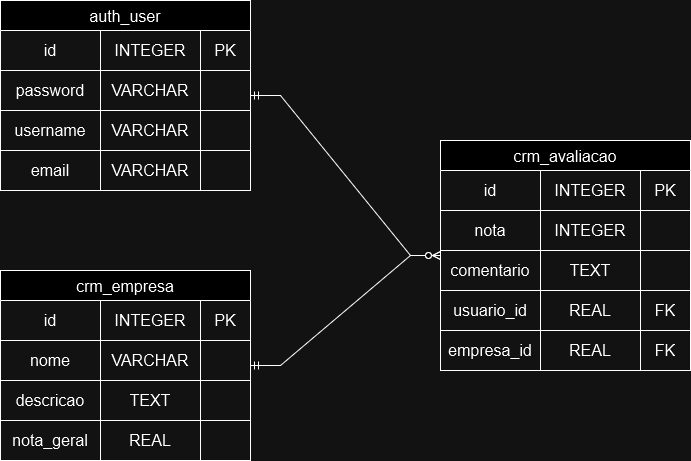

The diagram above was exported from draw.io. Its source (the exported page's mxGraphModel, read from the mxfile embedded in the PNG):
<mxGraphModel dx="1425" dy="1801" grid="1" gridSize="10" guides="1" tooltips="1" connect="1" arrows="1" fold="1" page="1" pageScale="1" pageWidth="827" pageHeight="1169" math="0" shadow="0">
  <root>
    <mxCell id="0" />
    <mxCell id="1" parent="0" />
    <mxCell id="Ha8oy7SMJLWkqFVWJGbZ-6" value="crm_empresa" style="shape=table;startSize=30;container=1;collapsible=0;childLayout=tableLayout;strokeColor=default;fontSize=16;" vertex="1" parent="1">
      <mxGeometry x="60" y="50" width="250" height="190" as="geometry" />
    </mxCell>
    <mxCell id="Ha8oy7SMJLWkqFVWJGbZ-19" value="" style="shape=tableRow;horizontal=0;startSize=0;swimlaneHead=0;swimlaneBody=0;strokeColor=inherit;top=0;left=0;bottom=0;right=0;collapsible=0;dropTarget=0;fillColor=none;points=[[0,0.5],[1,0.5]];portConstraint=eastwest;fontSize=16;" vertex="1" parent="Ha8oy7SMJLWkqFVWJGbZ-6">
      <mxGeometry y="30" width="250" height="40" as="geometry" />
    </mxCell>
    <mxCell id="Ha8oy7SMJLWkqFVWJGbZ-20" value="id" style="shape=partialRectangle;html=1;whiteSpace=wrap;connectable=0;strokeColor=inherit;overflow=hidden;fillColor=none;top=0;left=0;bottom=0;right=0;pointerEvents=1;fontSize=16;" vertex="1" parent="Ha8oy7SMJLWkqFVWJGbZ-19">
      <mxGeometry width="100" height="40" as="geometry">
        <mxRectangle width="100" height="40" as="alternateBounds" />
      </mxGeometry>
    </mxCell>
    <mxCell id="Ha8oy7SMJLWkqFVWJGbZ-21" value="INTEGER" style="shape=partialRectangle;html=1;whiteSpace=wrap;connectable=0;strokeColor=inherit;overflow=hidden;fillColor=none;top=0;left=0;bottom=0;right=0;pointerEvents=1;fontSize=16;" vertex="1" parent="Ha8oy7SMJLWkqFVWJGbZ-19">
      <mxGeometry x="100" width="100" height="40" as="geometry">
        <mxRectangle width="100" height="40" as="alternateBounds" />
      </mxGeometry>
    </mxCell>
    <mxCell id="Ha8oy7SMJLWkqFVWJGbZ-22" value="PK" style="shape=partialRectangle;html=1;whiteSpace=wrap;connectable=0;strokeColor=inherit;overflow=hidden;fillColor=none;top=0;left=0;bottom=0;right=0;pointerEvents=1;fontSize=16;" vertex="1" parent="Ha8oy7SMJLWkqFVWJGbZ-19">
      <mxGeometry x="200" width="50" height="40" as="geometry">
        <mxRectangle width="50" height="40" as="alternateBounds" />
      </mxGeometry>
    </mxCell>
    <mxCell id="Ha8oy7SMJLWkqFVWJGbZ-7" value="" style="shape=tableRow;horizontal=0;startSize=0;swimlaneHead=0;swimlaneBody=0;strokeColor=inherit;top=0;left=0;bottom=0;right=0;collapsible=0;dropTarget=0;fillColor=none;points=[[0,0.5],[1,0.5]];portConstraint=eastwest;fontSize=16;" vertex="1" parent="Ha8oy7SMJLWkqFVWJGbZ-6">
      <mxGeometry y="70" width="250" height="40" as="geometry" />
    </mxCell>
    <mxCell id="Ha8oy7SMJLWkqFVWJGbZ-8" value="nome" style="shape=partialRectangle;html=1;whiteSpace=wrap;connectable=0;strokeColor=inherit;overflow=hidden;fillColor=none;top=0;left=0;bottom=0;right=0;pointerEvents=1;fontSize=16;" vertex="1" parent="Ha8oy7SMJLWkqFVWJGbZ-7">
      <mxGeometry width="100" height="40" as="geometry">
        <mxRectangle width="100" height="40" as="alternateBounds" />
      </mxGeometry>
    </mxCell>
    <mxCell id="Ha8oy7SMJLWkqFVWJGbZ-9" value="VARCHAR" style="shape=partialRectangle;html=1;whiteSpace=wrap;connectable=0;strokeColor=inherit;overflow=hidden;fillColor=none;top=0;left=0;bottom=0;right=0;pointerEvents=1;fontSize=16;" vertex="1" parent="Ha8oy7SMJLWkqFVWJGbZ-7">
      <mxGeometry x="100" width="100" height="40" as="geometry">
        <mxRectangle width="100" height="40" as="alternateBounds" />
      </mxGeometry>
    </mxCell>
    <mxCell id="Ha8oy7SMJLWkqFVWJGbZ-10" value="" style="shape=partialRectangle;html=1;whiteSpace=wrap;connectable=0;strokeColor=inherit;overflow=hidden;fillColor=none;top=0;left=0;bottom=0;right=0;pointerEvents=1;fontSize=16;" vertex="1" parent="Ha8oy7SMJLWkqFVWJGbZ-7">
      <mxGeometry x="200" width="50" height="40" as="geometry">
        <mxRectangle width="50" height="40" as="alternateBounds" />
      </mxGeometry>
    </mxCell>
    <mxCell id="Ha8oy7SMJLWkqFVWJGbZ-11" value="" style="shape=tableRow;horizontal=0;startSize=0;swimlaneHead=0;swimlaneBody=0;strokeColor=inherit;top=0;left=0;bottom=0;right=0;collapsible=0;dropTarget=0;fillColor=none;points=[[0,0.5],[1,0.5]];portConstraint=eastwest;fontSize=16;" vertex="1" parent="Ha8oy7SMJLWkqFVWJGbZ-6">
      <mxGeometry y="110" width="250" height="40" as="geometry" />
    </mxCell>
    <mxCell id="Ha8oy7SMJLWkqFVWJGbZ-12" value="descricao" style="shape=partialRectangle;html=1;whiteSpace=wrap;connectable=0;strokeColor=inherit;overflow=hidden;fillColor=none;top=0;left=0;bottom=0;right=0;pointerEvents=1;fontSize=16;" vertex="1" parent="Ha8oy7SMJLWkqFVWJGbZ-11">
      <mxGeometry width="100" height="40" as="geometry">
        <mxRectangle width="100" height="40" as="alternateBounds" />
      </mxGeometry>
    </mxCell>
    <mxCell id="Ha8oy7SMJLWkqFVWJGbZ-13" value="TEXT" style="shape=partialRectangle;html=1;whiteSpace=wrap;connectable=0;strokeColor=inherit;overflow=hidden;fillColor=none;top=0;left=0;bottom=0;right=0;pointerEvents=1;fontSize=16;" vertex="1" parent="Ha8oy7SMJLWkqFVWJGbZ-11">
      <mxGeometry x="100" width="100" height="40" as="geometry">
        <mxRectangle width="100" height="40" as="alternateBounds" />
      </mxGeometry>
    </mxCell>
    <mxCell id="Ha8oy7SMJLWkqFVWJGbZ-14" value="" style="shape=partialRectangle;html=1;whiteSpace=wrap;connectable=0;strokeColor=inherit;overflow=hidden;fillColor=none;top=0;left=0;bottom=0;right=0;pointerEvents=1;fontSize=16;" vertex="1" parent="Ha8oy7SMJLWkqFVWJGbZ-11">
      <mxGeometry x="200" width="50" height="40" as="geometry">
        <mxRectangle width="50" height="40" as="alternateBounds" />
      </mxGeometry>
    </mxCell>
    <mxCell id="Ha8oy7SMJLWkqFVWJGbZ-15" value="" style="shape=tableRow;horizontal=0;startSize=0;swimlaneHead=0;swimlaneBody=0;strokeColor=inherit;top=0;left=0;bottom=0;right=0;collapsible=0;dropTarget=0;fillColor=none;points=[[0,0.5],[1,0.5]];portConstraint=eastwest;fontSize=16;" vertex="1" parent="Ha8oy7SMJLWkqFVWJGbZ-6">
      <mxGeometry y="150" width="250" height="40" as="geometry" />
    </mxCell>
    <mxCell id="Ha8oy7SMJLWkqFVWJGbZ-16" value="nota_geral" style="shape=partialRectangle;html=1;whiteSpace=wrap;connectable=0;strokeColor=inherit;overflow=hidden;fillColor=none;top=0;left=0;bottom=0;right=0;pointerEvents=1;fontSize=16;" vertex="1" parent="Ha8oy7SMJLWkqFVWJGbZ-15">
      <mxGeometry width="100" height="40" as="geometry">
        <mxRectangle width="100" height="40" as="alternateBounds" />
      </mxGeometry>
    </mxCell>
    <mxCell id="Ha8oy7SMJLWkqFVWJGbZ-17" value="REAL" style="shape=partialRectangle;html=1;whiteSpace=wrap;connectable=0;strokeColor=inherit;overflow=hidden;fillColor=none;top=0;left=0;bottom=0;right=0;pointerEvents=1;fontSize=16;" vertex="1" parent="Ha8oy7SMJLWkqFVWJGbZ-15">
      <mxGeometry x="100" width="100" height="40" as="geometry">
        <mxRectangle width="100" height="40" as="alternateBounds" />
      </mxGeometry>
    </mxCell>
    <mxCell id="Ha8oy7SMJLWkqFVWJGbZ-18" value="" style="shape=partialRectangle;html=1;whiteSpace=wrap;connectable=0;strokeColor=inherit;overflow=hidden;fillColor=none;top=0;left=0;bottom=0;right=0;pointerEvents=1;fontSize=16;" vertex="1" parent="Ha8oy7SMJLWkqFVWJGbZ-15">
      <mxGeometry x="200" width="50" height="40" as="geometry">
        <mxRectangle width="50" height="40" as="alternateBounds" />
      </mxGeometry>
    </mxCell>
    <mxCell id="Ha8oy7SMJLWkqFVWJGbZ-23" value="crm_avaliacao" style="shape=table;startSize=30;container=1;collapsible=0;childLayout=tableLayout;strokeColor=default;fontSize=16;" vertex="1" parent="1">
      <mxGeometry x="500" y="-80" width="250" height="230" as="geometry" />
    </mxCell>
    <mxCell id="Ha8oy7SMJLWkqFVWJGbZ-24" value="" style="shape=tableRow;horizontal=0;startSize=0;swimlaneHead=0;swimlaneBody=0;strokeColor=inherit;top=0;left=0;bottom=0;right=0;collapsible=0;dropTarget=0;fillColor=none;points=[[0,0.5],[1,0.5]];portConstraint=eastwest;fontSize=16;" vertex="1" parent="Ha8oy7SMJLWkqFVWJGbZ-23">
      <mxGeometry y="30" width="250" height="40" as="geometry" />
    </mxCell>
    <mxCell id="Ha8oy7SMJLWkqFVWJGbZ-25" value="id" style="shape=partialRectangle;html=1;whiteSpace=wrap;connectable=0;strokeColor=inherit;overflow=hidden;fillColor=none;top=0;left=0;bottom=0;right=0;pointerEvents=1;fontSize=16;" vertex="1" parent="Ha8oy7SMJLWkqFVWJGbZ-24">
      <mxGeometry width="100" height="40" as="geometry">
        <mxRectangle width="100" height="40" as="alternateBounds" />
      </mxGeometry>
    </mxCell>
    <mxCell id="Ha8oy7SMJLWkqFVWJGbZ-26" value="INTEGER" style="shape=partialRectangle;html=1;whiteSpace=wrap;connectable=0;strokeColor=inherit;overflow=hidden;fillColor=none;top=0;left=0;bottom=0;right=0;pointerEvents=1;fontSize=16;" vertex="1" parent="Ha8oy7SMJLWkqFVWJGbZ-24">
      <mxGeometry x="100" width="100" height="40" as="geometry">
        <mxRectangle width="100" height="40" as="alternateBounds" />
      </mxGeometry>
    </mxCell>
    <mxCell id="Ha8oy7SMJLWkqFVWJGbZ-27" value="PK" style="shape=partialRectangle;html=1;whiteSpace=wrap;connectable=0;strokeColor=inherit;overflow=hidden;fillColor=none;top=0;left=0;bottom=0;right=0;pointerEvents=1;fontSize=16;" vertex="1" parent="Ha8oy7SMJLWkqFVWJGbZ-24">
      <mxGeometry x="200" width="50" height="40" as="geometry">
        <mxRectangle width="50" height="40" as="alternateBounds" />
      </mxGeometry>
    </mxCell>
    <mxCell id="Ha8oy7SMJLWkqFVWJGbZ-28" value="" style="shape=tableRow;horizontal=0;startSize=0;swimlaneHead=0;swimlaneBody=0;strokeColor=inherit;top=0;left=0;bottom=0;right=0;collapsible=0;dropTarget=0;fillColor=none;points=[[0,0.5],[1,0.5]];portConstraint=eastwest;fontSize=16;" vertex="1" parent="Ha8oy7SMJLWkqFVWJGbZ-23">
      <mxGeometry y="70" width="250" height="40" as="geometry" />
    </mxCell>
    <mxCell id="Ha8oy7SMJLWkqFVWJGbZ-29" value="nota" style="shape=partialRectangle;html=1;whiteSpace=wrap;connectable=0;strokeColor=inherit;overflow=hidden;fillColor=none;top=0;left=0;bottom=0;right=0;pointerEvents=1;fontSize=16;" vertex="1" parent="Ha8oy7SMJLWkqFVWJGbZ-28">
      <mxGeometry width="100" height="40" as="geometry">
        <mxRectangle width="100" height="40" as="alternateBounds" />
      </mxGeometry>
    </mxCell>
    <mxCell id="Ha8oy7SMJLWkqFVWJGbZ-30" value="INTEGER" style="shape=partialRectangle;html=1;whiteSpace=wrap;connectable=0;strokeColor=inherit;overflow=hidden;fillColor=none;top=0;left=0;bottom=0;right=0;pointerEvents=1;fontSize=16;" vertex="1" parent="Ha8oy7SMJLWkqFVWJGbZ-28">
      <mxGeometry x="100" width="100" height="40" as="geometry">
        <mxRectangle width="100" height="40" as="alternateBounds" />
      </mxGeometry>
    </mxCell>
    <mxCell id="Ha8oy7SMJLWkqFVWJGbZ-31" value="" style="shape=partialRectangle;html=1;whiteSpace=wrap;connectable=0;strokeColor=inherit;overflow=hidden;fillColor=none;top=0;left=0;bottom=0;right=0;pointerEvents=1;fontSize=16;" vertex="1" parent="Ha8oy7SMJLWkqFVWJGbZ-28">
      <mxGeometry x="200" width="50" height="40" as="geometry">
        <mxRectangle width="50" height="40" as="alternateBounds" />
      </mxGeometry>
    </mxCell>
    <mxCell id="Ha8oy7SMJLWkqFVWJGbZ-32" value="" style="shape=tableRow;horizontal=0;startSize=0;swimlaneHead=0;swimlaneBody=0;strokeColor=inherit;top=0;left=0;bottom=0;right=0;collapsible=0;dropTarget=0;fillColor=none;points=[[0,0.5],[1,0.5]];portConstraint=eastwest;fontSize=16;" vertex="1" parent="Ha8oy7SMJLWkqFVWJGbZ-23">
      <mxGeometry y="110" width="250" height="40" as="geometry" />
    </mxCell>
    <mxCell id="Ha8oy7SMJLWkqFVWJGbZ-33" value="comentario" style="shape=partialRectangle;html=1;whiteSpace=wrap;connectable=0;strokeColor=inherit;overflow=hidden;fillColor=none;top=0;left=0;bottom=0;right=0;pointerEvents=1;fontSize=16;" vertex="1" parent="Ha8oy7SMJLWkqFVWJGbZ-32">
      <mxGeometry width="100" height="40" as="geometry">
        <mxRectangle width="100" height="40" as="alternateBounds" />
      </mxGeometry>
    </mxCell>
    <mxCell id="Ha8oy7SMJLWkqFVWJGbZ-34" value="TEXT" style="shape=partialRectangle;html=1;whiteSpace=wrap;connectable=0;strokeColor=inherit;overflow=hidden;fillColor=none;top=0;left=0;bottom=0;right=0;pointerEvents=1;fontSize=16;" vertex="1" parent="Ha8oy7SMJLWkqFVWJGbZ-32">
      <mxGeometry x="100" width="100" height="40" as="geometry">
        <mxRectangle width="100" height="40" as="alternateBounds" />
      </mxGeometry>
    </mxCell>
    <mxCell id="Ha8oy7SMJLWkqFVWJGbZ-35" value="" style="shape=partialRectangle;html=1;whiteSpace=wrap;connectable=0;strokeColor=inherit;overflow=hidden;fillColor=none;top=0;left=0;bottom=0;right=0;pointerEvents=1;fontSize=16;" vertex="1" parent="Ha8oy7SMJLWkqFVWJGbZ-32">
      <mxGeometry x="200" width="50" height="40" as="geometry">
        <mxRectangle width="50" height="40" as="alternateBounds" />
      </mxGeometry>
    </mxCell>
    <mxCell id="Ha8oy7SMJLWkqFVWJGbZ-36" value="" style="shape=tableRow;horizontal=0;startSize=0;swimlaneHead=0;swimlaneBody=0;strokeColor=inherit;top=0;left=0;bottom=0;right=0;collapsible=0;dropTarget=0;fillColor=none;points=[[0,0.5],[1,0.5]];portConstraint=eastwest;fontSize=16;" vertex="1" parent="Ha8oy7SMJLWkqFVWJGbZ-23">
      <mxGeometry y="150" width="250" height="40" as="geometry" />
    </mxCell>
    <mxCell id="Ha8oy7SMJLWkqFVWJGbZ-37" value="usuario_id" style="shape=partialRectangle;html=1;whiteSpace=wrap;connectable=0;strokeColor=inherit;overflow=hidden;fillColor=none;top=0;left=0;bottom=0;right=0;pointerEvents=1;fontSize=16;" vertex="1" parent="Ha8oy7SMJLWkqFVWJGbZ-36">
      <mxGeometry width="100" height="40" as="geometry">
        <mxRectangle width="100" height="40" as="alternateBounds" />
      </mxGeometry>
    </mxCell>
    <mxCell id="Ha8oy7SMJLWkqFVWJGbZ-38" value="REAL" style="shape=partialRectangle;html=1;whiteSpace=wrap;connectable=0;strokeColor=inherit;overflow=hidden;fillColor=none;top=0;left=0;bottom=0;right=0;pointerEvents=1;fontSize=16;" vertex="1" parent="Ha8oy7SMJLWkqFVWJGbZ-36">
      <mxGeometry x="100" width="100" height="40" as="geometry">
        <mxRectangle width="100" height="40" as="alternateBounds" />
      </mxGeometry>
    </mxCell>
    <mxCell id="Ha8oy7SMJLWkqFVWJGbZ-39" value="FK" style="shape=partialRectangle;html=1;whiteSpace=wrap;connectable=0;strokeColor=inherit;overflow=hidden;fillColor=none;top=0;left=0;bottom=0;right=0;pointerEvents=1;fontSize=16;" vertex="1" parent="Ha8oy7SMJLWkqFVWJGbZ-36">
      <mxGeometry x="200" width="50" height="40" as="geometry">
        <mxRectangle width="50" height="40" as="alternateBounds" />
      </mxGeometry>
    </mxCell>
    <mxCell id="Ha8oy7SMJLWkqFVWJGbZ-40" value="" style="shape=tableRow;horizontal=0;startSize=0;swimlaneHead=0;swimlaneBody=0;strokeColor=inherit;top=0;left=0;bottom=0;right=0;collapsible=0;dropTarget=0;fillColor=none;points=[[0,0.5],[1,0.5]];portConstraint=eastwest;fontSize=16;" vertex="1" parent="Ha8oy7SMJLWkqFVWJGbZ-23">
      <mxGeometry y="190" width="250" height="40" as="geometry" />
    </mxCell>
    <mxCell id="Ha8oy7SMJLWkqFVWJGbZ-41" value="empresa_id" style="shape=partialRectangle;html=1;whiteSpace=wrap;connectable=0;strokeColor=inherit;overflow=hidden;fillColor=none;top=0;left=0;bottom=0;right=0;pointerEvents=1;fontSize=16;" vertex="1" parent="Ha8oy7SMJLWkqFVWJGbZ-40">
      <mxGeometry width="100" height="40" as="geometry">
        <mxRectangle width="100" height="40" as="alternateBounds" />
      </mxGeometry>
    </mxCell>
    <mxCell id="Ha8oy7SMJLWkqFVWJGbZ-42" value="REAL" style="shape=partialRectangle;html=1;whiteSpace=wrap;connectable=0;strokeColor=inherit;overflow=hidden;fillColor=none;top=0;left=0;bottom=0;right=0;pointerEvents=1;fontSize=16;" vertex="1" parent="Ha8oy7SMJLWkqFVWJGbZ-40">
      <mxGeometry x="100" width="100" height="40" as="geometry">
        <mxRectangle width="100" height="40" as="alternateBounds" />
      </mxGeometry>
    </mxCell>
    <mxCell id="Ha8oy7SMJLWkqFVWJGbZ-43" value="FK" style="shape=partialRectangle;html=1;whiteSpace=wrap;connectable=0;strokeColor=inherit;overflow=hidden;fillColor=none;top=0;left=0;bottom=0;right=0;pointerEvents=1;fontSize=16;" vertex="1" parent="Ha8oy7SMJLWkqFVWJGbZ-40">
      <mxGeometry x="200" width="50" height="40" as="geometry">
        <mxRectangle width="50" height="40" as="alternateBounds" />
      </mxGeometry>
    </mxCell>
    <mxCell id="Ha8oy7SMJLWkqFVWJGbZ-44" value="auth_user" style="shape=table;startSize=30;container=1;collapsible=0;childLayout=tableLayout;strokeColor=default;fontSize=16;" vertex="1" parent="1">
      <mxGeometry x="60" y="-220" width="250" height="190" as="geometry" />
    </mxCell>
    <mxCell id="Ha8oy7SMJLWkqFVWJGbZ-45" value="" style="shape=tableRow;horizontal=0;startSize=0;swimlaneHead=0;swimlaneBody=0;strokeColor=inherit;top=0;left=0;bottom=0;right=0;collapsible=0;dropTarget=0;fillColor=none;points=[[0,0.5],[1,0.5]];portConstraint=eastwest;fontSize=16;" vertex="1" parent="Ha8oy7SMJLWkqFVWJGbZ-44">
      <mxGeometry y="30" width="250" height="40" as="geometry" />
    </mxCell>
    <mxCell id="Ha8oy7SMJLWkqFVWJGbZ-46" value="id" style="shape=partialRectangle;html=1;whiteSpace=wrap;connectable=0;strokeColor=inherit;overflow=hidden;fillColor=none;top=0;left=0;bottom=0;right=0;pointerEvents=1;fontSize=16;" vertex="1" parent="Ha8oy7SMJLWkqFVWJGbZ-45">
      <mxGeometry width="100" height="40" as="geometry">
        <mxRectangle width="100" height="40" as="alternateBounds" />
      </mxGeometry>
    </mxCell>
    <mxCell id="Ha8oy7SMJLWkqFVWJGbZ-47" value="INTEGER" style="shape=partialRectangle;html=1;whiteSpace=wrap;connectable=0;strokeColor=inherit;overflow=hidden;fillColor=none;top=0;left=0;bottom=0;right=0;pointerEvents=1;fontSize=16;" vertex="1" parent="Ha8oy7SMJLWkqFVWJGbZ-45">
      <mxGeometry x="100" width="100" height="40" as="geometry">
        <mxRectangle width="100" height="40" as="alternateBounds" />
      </mxGeometry>
    </mxCell>
    <mxCell id="Ha8oy7SMJLWkqFVWJGbZ-48" value="PK" style="shape=partialRectangle;html=1;whiteSpace=wrap;connectable=0;strokeColor=inherit;overflow=hidden;fillColor=none;top=0;left=0;bottom=0;right=0;pointerEvents=1;fontSize=16;" vertex="1" parent="Ha8oy7SMJLWkqFVWJGbZ-45">
      <mxGeometry x="200" width="50" height="40" as="geometry">
        <mxRectangle width="50" height="40" as="alternateBounds" />
      </mxGeometry>
    </mxCell>
    <mxCell id="Ha8oy7SMJLWkqFVWJGbZ-49" value="" style="shape=tableRow;horizontal=0;startSize=0;swimlaneHead=0;swimlaneBody=0;strokeColor=inherit;top=0;left=0;bottom=0;right=0;collapsible=0;dropTarget=0;fillColor=none;points=[[0,0.5],[1,0.5]];portConstraint=eastwest;fontSize=16;" vertex="1" parent="Ha8oy7SMJLWkqFVWJGbZ-44">
      <mxGeometry y="70" width="250" height="40" as="geometry" />
    </mxCell>
    <mxCell id="Ha8oy7SMJLWkqFVWJGbZ-50" value="password" style="shape=partialRectangle;html=1;whiteSpace=wrap;connectable=0;strokeColor=inherit;overflow=hidden;fillColor=none;top=0;left=0;bottom=0;right=0;pointerEvents=1;fontSize=16;" vertex="1" parent="Ha8oy7SMJLWkqFVWJGbZ-49">
      <mxGeometry width="100" height="40" as="geometry">
        <mxRectangle width="100" height="40" as="alternateBounds" />
      </mxGeometry>
    </mxCell>
    <mxCell id="Ha8oy7SMJLWkqFVWJGbZ-51" value="VARCHAR" style="shape=partialRectangle;html=1;whiteSpace=wrap;connectable=0;strokeColor=inherit;overflow=hidden;fillColor=none;top=0;left=0;bottom=0;right=0;pointerEvents=1;fontSize=16;" vertex="1" parent="Ha8oy7SMJLWkqFVWJGbZ-49">
      <mxGeometry x="100" width="100" height="40" as="geometry">
        <mxRectangle width="100" height="40" as="alternateBounds" />
      </mxGeometry>
    </mxCell>
    <mxCell id="Ha8oy7SMJLWkqFVWJGbZ-52" value="" style="shape=partialRectangle;html=1;whiteSpace=wrap;connectable=0;strokeColor=inherit;overflow=hidden;fillColor=none;top=0;left=0;bottom=0;right=0;pointerEvents=1;fontSize=16;" vertex="1" parent="Ha8oy7SMJLWkqFVWJGbZ-49">
      <mxGeometry x="200" width="50" height="40" as="geometry">
        <mxRectangle width="50" height="40" as="alternateBounds" />
      </mxGeometry>
    </mxCell>
    <mxCell id="Ha8oy7SMJLWkqFVWJGbZ-53" value="" style="shape=tableRow;horizontal=0;startSize=0;swimlaneHead=0;swimlaneBody=0;strokeColor=inherit;top=0;left=0;bottom=0;right=0;collapsible=0;dropTarget=0;fillColor=none;points=[[0,0.5],[1,0.5]];portConstraint=eastwest;fontSize=16;" vertex="1" parent="Ha8oy7SMJLWkqFVWJGbZ-44">
      <mxGeometry y="110" width="250" height="40" as="geometry" />
    </mxCell>
    <mxCell id="Ha8oy7SMJLWkqFVWJGbZ-54" value="username" style="shape=partialRectangle;html=1;whiteSpace=wrap;connectable=0;strokeColor=inherit;overflow=hidden;fillColor=none;top=0;left=0;bottom=0;right=0;pointerEvents=1;fontSize=16;" vertex="1" parent="Ha8oy7SMJLWkqFVWJGbZ-53">
      <mxGeometry width="100" height="40" as="geometry">
        <mxRectangle width="100" height="40" as="alternateBounds" />
      </mxGeometry>
    </mxCell>
    <mxCell id="Ha8oy7SMJLWkqFVWJGbZ-55" value="VARCHAR" style="shape=partialRectangle;html=1;whiteSpace=wrap;connectable=0;strokeColor=inherit;overflow=hidden;fillColor=none;top=0;left=0;bottom=0;right=0;pointerEvents=1;fontSize=16;" vertex="1" parent="Ha8oy7SMJLWkqFVWJGbZ-53">
      <mxGeometry x="100" width="100" height="40" as="geometry">
        <mxRectangle width="100" height="40" as="alternateBounds" />
      </mxGeometry>
    </mxCell>
    <mxCell id="Ha8oy7SMJLWkqFVWJGbZ-56" value="" style="shape=partialRectangle;html=1;whiteSpace=wrap;connectable=0;strokeColor=inherit;overflow=hidden;fillColor=none;top=0;left=0;bottom=0;right=0;pointerEvents=1;fontSize=16;" vertex="1" parent="Ha8oy7SMJLWkqFVWJGbZ-53">
      <mxGeometry x="200" width="50" height="40" as="geometry">
        <mxRectangle width="50" height="40" as="alternateBounds" />
      </mxGeometry>
    </mxCell>
    <mxCell id="Ha8oy7SMJLWkqFVWJGbZ-57" value="" style="shape=tableRow;horizontal=0;startSize=0;swimlaneHead=0;swimlaneBody=0;strokeColor=inherit;top=0;left=0;bottom=0;right=0;collapsible=0;dropTarget=0;fillColor=none;points=[[0,0.5],[1,0.5]];portConstraint=eastwest;fontSize=16;" vertex="1" parent="Ha8oy7SMJLWkqFVWJGbZ-44">
      <mxGeometry y="150" width="250" height="40" as="geometry" />
    </mxCell>
    <mxCell id="Ha8oy7SMJLWkqFVWJGbZ-58" value="email" style="shape=partialRectangle;html=1;whiteSpace=wrap;connectable=0;strokeColor=inherit;overflow=hidden;fillColor=none;top=0;left=0;bottom=0;right=0;pointerEvents=1;fontSize=16;" vertex="1" parent="Ha8oy7SMJLWkqFVWJGbZ-57">
      <mxGeometry width="100" height="40" as="geometry">
        <mxRectangle width="100" height="40" as="alternateBounds" />
      </mxGeometry>
    </mxCell>
    <mxCell id="Ha8oy7SMJLWkqFVWJGbZ-59" value="VARCHAR" style="shape=partialRectangle;html=1;whiteSpace=wrap;connectable=0;strokeColor=inherit;overflow=hidden;fillColor=none;top=0;left=0;bottom=0;right=0;pointerEvents=1;fontSize=16;" vertex="1" parent="Ha8oy7SMJLWkqFVWJGbZ-57">
      <mxGeometry x="100" width="100" height="40" as="geometry">
        <mxRectangle width="100" height="40" as="alternateBounds" />
      </mxGeometry>
    </mxCell>
    <mxCell id="Ha8oy7SMJLWkqFVWJGbZ-60" value="" style="shape=partialRectangle;html=1;whiteSpace=wrap;connectable=0;strokeColor=inherit;overflow=hidden;fillColor=none;top=0;left=0;bottom=0;right=0;pointerEvents=1;fontSize=16;" vertex="1" parent="Ha8oy7SMJLWkqFVWJGbZ-57">
      <mxGeometry x="200" width="50" height="40" as="geometry">
        <mxRectangle width="50" height="40" as="alternateBounds" />
      </mxGeometry>
    </mxCell>
    <mxCell id="Ha8oy7SMJLWkqFVWJGbZ-106" value="" style="edgeStyle=entityRelationEdgeStyle;fontSize=12;html=1;endArrow=ERzeroToMany;startArrow=ERmandOne;rounded=0;" edge="1" parent="1" source="Ha8oy7SMJLWkqFVWJGbZ-44" target="Ha8oy7SMJLWkqFVWJGbZ-23">
      <mxGeometry width="100" height="100" relative="1" as="geometry">
        <mxPoint x="440" y="40" as="sourcePoint" />
        <mxPoint x="540" y="-60" as="targetPoint" />
      </mxGeometry>
    </mxCell>
    <mxCell id="Ha8oy7SMJLWkqFVWJGbZ-107" value="" style="edgeStyle=entityRelationEdgeStyle;fontSize=12;html=1;endArrow=ERzeroToMany;startArrow=ERmandOne;rounded=0;" edge="1" parent="1" source="Ha8oy7SMJLWkqFVWJGbZ-6" target="Ha8oy7SMJLWkqFVWJGbZ-23">
      <mxGeometry width="100" height="100" relative="1" as="geometry">
        <mxPoint x="380" y="150" as="sourcePoint" />
        <mxPoint x="570" y="310" as="targetPoint" />
      </mxGeometry>
    </mxCell>
  </root>
</mxGraphModel>